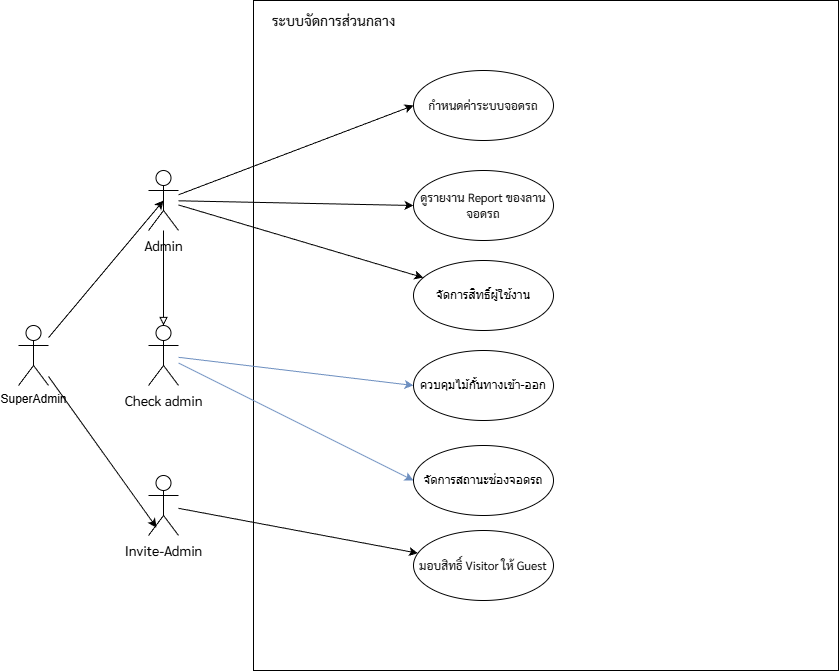

The diagram above was exported from draw.io. Its source (the exported page's mxGraphModel, read from the mxfile embedded in the PNG):
<mxGraphModel dx="1042" dy="1723" grid="1" gridSize="10" guides="1" tooltips="1" connect="1" arrows="1" fold="1" page="1" pageScale="1" pageWidth="850" pageHeight="1100" math="0" shadow="0">
  <root>
    <mxCell id="0" />
    <mxCell id="1" parent="0" />
    <mxCell id="UHk3D0lZf63YL4iXVEEI-1" parent="1" style="html=1;whiteSpace=wrap;align=left;fillColor=none;fontFamily=Sarabun;fontSource=https%3A%2F%2Ffonts.googleapis.com%2Fcss%3Ffamily%3DSarabun;" value="" vertex="1">
      <mxGeometry height="670" width="585" x="305" y="-100" as="geometry" />
    </mxCell>
    <mxCell id="UHk3D0lZf63YL4iXVEEI-2" parent="1" style="text;align=center;fontStyle=0;verticalAlign=middle;spacingLeft=3;spacingRight=3;strokeColor=none;rotatable=0;points=[[0,0.5],[1,0.5]];portConstraint=eastwest;html=1;fontFamily=Sarabun;fontSource=https%3A%2F%2Ffonts.googleapis.com%2Fcss%3Ffamily%3DSarabun;fontSize=14;" value="ระบบจัดการส่วนกลาง" vertex="1">
      <mxGeometry height="40" width="160" x="305" y="-100" as="geometry" />
    </mxCell>
    <mxCell id="ZlBDuzrF81GNgqndiSN2-5" edge="1" parent="1" source="UHk3D0lZf63YL4iXVEEI-17" style="rounded=0;orthogonalLoop=1;jettySize=auto;html=1;entryX=0;entryY=0.5;entryDx=0;entryDy=0;fillColor=#dae8fc;strokeColor=#6c8ebf;" target="ZlBDuzrF81GNgqndiSN2-4">
      <mxGeometry relative="1" as="geometry" />
    </mxCell>
    <mxCell id="ZlBDuzrF81GNgqndiSN2-8" edge="1" parent="1" source="UHk3D0lZf63YL4iXVEEI-17" style="rounded=0;orthogonalLoop=1;jettySize=auto;html=1;entryX=0;entryY=0.5;entryDx=0;entryDy=0;fillColor=#dae8fc;strokeColor=#6c8ebf;" target="ZlBDuzrF81GNgqndiSN2-7">
      <mxGeometry relative="1" as="geometry" />
    </mxCell>
    <mxCell id="UHk3D0lZf63YL4iXVEEI-17" parent="1" style="shape=umlActor;verticalLabelPosition=bottom;verticalAlign=top;html=1;fontFamily=Sarabun;fontSource=https%3A%2F%2Ffonts.googleapis.com%2Fcss%3Ffamily%3DSarabun;" value="&lt;font style=&quot;font-size: 14px;&quot;&gt;Check admin&lt;/font&gt;" vertex="1">
      <mxGeometry height="60" width="30" x="200" y="225" as="geometry" />
    </mxCell>
    <mxCell id="ZlBDuzrF81GNgqndiSN2-13" edge="1" parent="1" source="UHk3D0lZf63YL4iXVEEI-20" style="rounded=0;orthogonalLoop=1;jettySize=auto;html=1;" target="ZlBDuzrF81GNgqndiSN2-12">
      <mxGeometry relative="1" as="geometry" />
    </mxCell>
    <mxCell id="f9iGhcO5LBM11SswwNkb-2" edge="1" parent="1" source="UHk3D0lZf63YL4iXVEEI-20" style="rounded=0;orthogonalLoop=1;jettySize=auto;html=1;entryX=0;entryY=0.5;entryDx=0;entryDy=0;" target="ZlBDuzrF81GNgqndiSN2-11">
      <mxGeometry relative="1" as="geometry" />
    </mxCell>
    <mxCell id="ySd3dWZxRH82ztHPXfoA-21" edge="1" parent="1" source="UHk3D0lZf63YL4iXVEEI-20" style="rounded=0;orthogonalLoop=1;jettySize=auto;html=1;entryX=0;entryY=0.5;entryDx=0;entryDy=0;" target="f9iGhcO5LBM11SswwNkb-1">
      <mxGeometry relative="1" as="geometry" />
    </mxCell>
    <mxCell id="UHk3D0lZf63YL4iXVEEI-20" parent="1" style="shape=umlActor;verticalLabelPosition=bottom;verticalAlign=top;html=1;fontFamily=Sarabun;fontSource=https%3A%2F%2Ffonts.googleapis.com%2Fcss%3Ffamily%3DSarabun;" value="&lt;font style=&quot;font-size: 14px;&quot;&gt;Admin&lt;/font&gt;" vertex="1">
      <mxGeometry height="60" width="30" x="200" y="70" as="geometry" />
    </mxCell>
    <mxCell id="ZlBDuzrF81GNgqndiSN2-10" edge="1" parent="1" source="ZlBDuzrF81GNgqndiSN2-3" style="rounded=0;orthogonalLoop=1;jettySize=auto;html=1;" target="ZlBDuzrF81GNgqndiSN2-9">
      <mxGeometry relative="1" as="geometry" />
    </mxCell>
    <mxCell id="ZlBDuzrF81GNgqndiSN2-3" parent="1" style="shape=umlActor;verticalLabelPosition=bottom;verticalAlign=top;html=1;fontFamily=Sarabun;fontSource=https%3A%2F%2Ffonts.googleapis.com%2Fcss%3Ffamily%3DSarabun;" value="&lt;font style=&quot;font-size: 14px;&quot;&gt;Invite-Admin&lt;/font&gt;" vertex="1">
      <mxGeometry height="60" width="30" x="200" y="375" as="geometry" />
    </mxCell>
    <mxCell id="ZlBDuzrF81GNgqndiSN2-4" parent="1" style="ellipse;whiteSpace=wrap;html=1;" value="ควบคุมไม้กั้นทางเข้า-ออก" vertex="1">
      <mxGeometry height="70" width="140" x="465" y="250" as="geometry" />
    </mxCell>
    <mxCell id="ZlBDuzrF81GNgqndiSN2-7" parent="1" style="ellipse;whiteSpace=wrap;html=1;" value="&lt;span style=&quot;text-align: left;&quot;&gt;จัดการสถานะช่องจอดรถ&lt;/span&gt;" vertex="1">
      <mxGeometry height="70" width="140" x="465" y="345" as="geometry" />
    </mxCell>
    <mxCell id="ZlBDuzrF81GNgqndiSN2-9" parent="1" style="ellipse;whiteSpace=wrap;html=1;" value="&lt;span style=&quot;font-family: Sarabun; text-align: left;&quot;&gt;มอบสิทธิ์ Visitor ให้ Guest&lt;/span&gt;" vertex="1">
      <mxGeometry height="70" width="140" x="465" y="430" as="geometry" />
    </mxCell>
    <mxCell id="ZlBDuzrF81GNgqndiSN2-11" parent="1" style="ellipse;whiteSpace=wrap;html=1;" value="&lt;span style=&quot;font-family: Sarabun;&quot;&gt;ดูรายงาน Report ของลานจอดรถ&lt;/span&gt;" vertex="1">
      <mxGeometry height="70" width="140" x="465" y="70" as="geometry" />
    </mxCell>
    <mxCell id="ZlBDuzrF81GNgqndiSN2-12" parent="1" style="ellipse;whiteSpace=wrap;html=1;" value="จัดการสิทธิ์ผู้ใช้งาน" vertex="1">
      <mxGeometry height="70" width="140" x="465" y="160" as="geometry" />
    </mxCell>
    <mxCell id="ZlBDuzrF81GNgqndiSN2-16" edge="1" parent="1" source="UHk3D0lZf63YL4iXVEEI-20" style="edgeStyle=orthogonalEdgeStyle;rounded=0;orthogonalLoop=1;jettySize=auto;html=1;entryX=0.5;entryY=0;entryDx=0;entryDy=0;entryPerimeter=0;endArrow=block;endFill=0;" target="UHk3D0lZf63YL4iXVEEI-17">
      <mxGeometry relative="1" as="geometry" />
    </mxCell>
    <mxCell id="f9iGhcO5LBM11SswwNkb-1" parent="1" style="ellipse;whiteSpace=wrap;html=1;align=center;" value="&lt;div style=&quot;&quot;&gt;&lt;span style=&quot;color: rgb(0, 0, 0); font-family: Sarabun; text-align: left; float: none; display: inline !important;&quot;&gt;กำหนดค่าระบบจอดรถ&lt;/span&gt;&lt;br style=&quot;font-family: Sarabun; text-align: left;&quot;&gt;&lt;/div&gt;" vertex="1">
      <mxGeometry height="70" width="140" x="465" y="-30" as="geometry" />
    </mxCell>
    <mxCell id="ySd3dWZxRH82ztHPXfoA-15" parent="1" style="shape=umlActor;verticalLabelPosition=bottom;verticalAlign=top;html=1;outlineConnect=0;" value="SuperAdmin" vertex="1">
      <mxGeometry height="60" width="30" x="70" y="225" as="geometry" />
    </mxCell>
    <mxCell id="ySd3dWZxRH82ztHPXfoA-20" edge="1" parent="1" source="ySd3dWZxRH82ztHPXfoA-15" style="rounded=0;orthogonalLoop=1;jettySize=auto;html=1;entryX=0.267;entryY=0.867;entryDx=0;entryDy=0;entryPerimeter=0;endArrow=classic;endFill=1;" target="ZlBDuzrF81GNgqndiSN2-3">
      <mxGeometry relative="1" as="geometry" />
    </mxCell>
    <mxCell id="ySd3dWZxRH82ztHPXfoA-22" edge="1" parent="1" source="ySd3dWZxRH82ztHPXfoA-15" style="rounded=0;orthogonalLoop=1;jettySize=auto;html=1;entryX=0.5;entryY=0.5;entryDx=0;entryDy=0;entryPerimeter=0;" target="UHk3D0lZf63YL4iXVEEI-20">
      <mxGeometry relative="1" as="geometry" />
    </mxCell>
  </root>
</mxGraphModel>